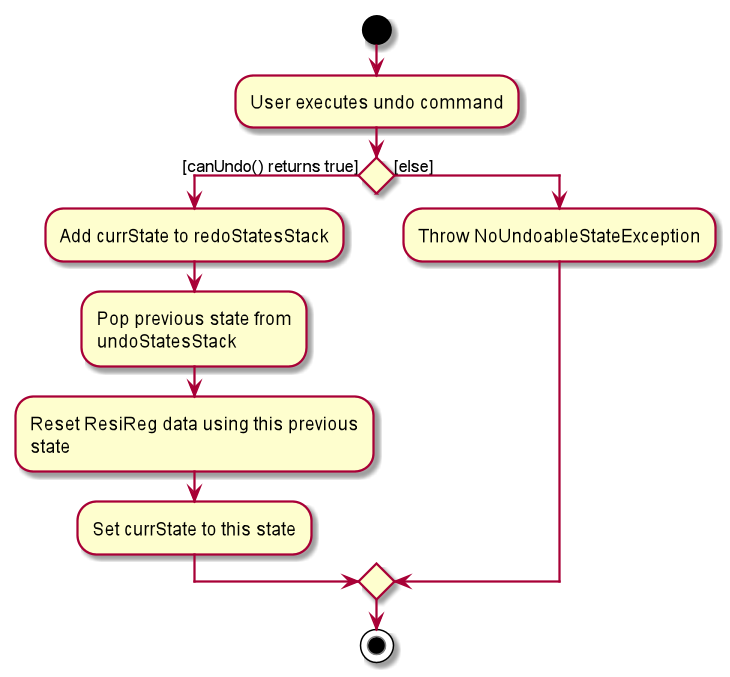

The diagram above was rendered by PlantUML. Its source (embedded in the PNG):
@startuml
start
:User executes undo command;


if () then ([canUndo() returns true])
    :Add currState to redoStatesStack;
    :Pop previous state from
    undoStatesStack;
    :Reset ResiReg data using this previous
    state;
    :Set currState to this state;
else ([else])
    :Throw NoUndoableStateException;
endif
stop
@enduml